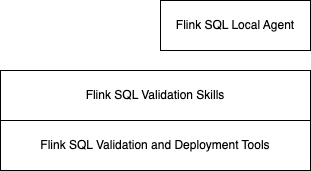

The diagram above was exported from draw.io. Its source (the exported page's mxGraphModel, read from the mxfile embedded in the PNG):
<mxGraphModel dx="855" dy="462" grid="1" gridSize="10" guides="1" tooltips="1" connect="1" arrows="1" fold="1" page="1" pageScale="1" pageWidth="850" pageHeight="1100" math="0" shadow="0">
  <root>
    <mxCell id="0" />
    <mxCell id="1" parent="0" />
    <mxCell id="2" value="Flink SQL Validation and Deployment Tools" style="rounded=0;whiteSpace=wrap;html=1;" vertex="1" parent="1">
      <mxGeometry x="200" y="350" width="310" height="50" as="geometry" />
    </mxCell>
    <mxCell id="3" value="Flink SQL Local Agent" style="rounded=0;whiteSpace=wrap;html=1;" vertex="1" parent="1">
      <mxGeometry x="360" y="230" width="150" height="50" as="geometry" />
    </mxCell>
    <mxCell id="4" value="Flink SQL Validation Skills" style="rounded=0;whiteSpace=wrap;html=1;" vertex="1" parent="1">
      <mxGeometry x="200" y="300" width="310" height="50" as="geometry" />
    </mxCell>
  </root>
</mxGraphModel>